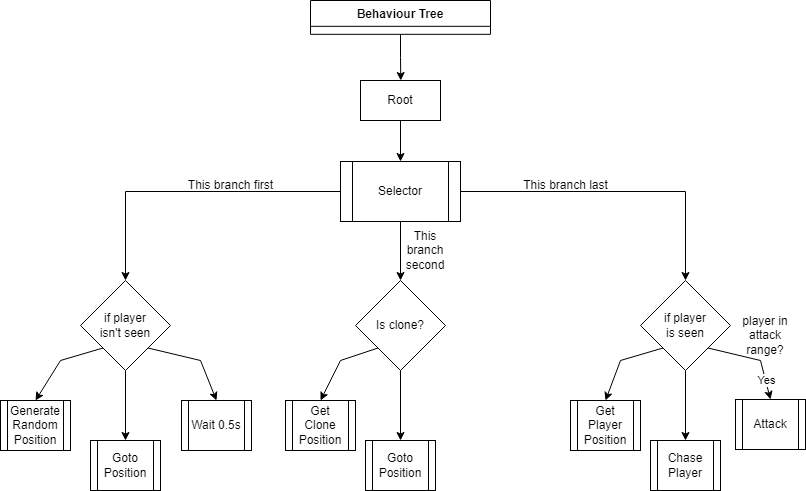

The diagram above was exported from draw.io. Its source (the exported page's mxGraphModel, read from the mxfile embedded in the PNG):
<mxGraphModel dx="2020" dy="1143" grid="1" gridSize="10" guides="1" tooltips="1" connect="1" arrows="1" fold="1" page="1" pageScale="1" pageWidth="827" pageHeight="1169" math="0" shadow="0">
  <root>
    <mxCell id="0" />
    <mxCell id="1" parent="0" />
    <mxCell id="UuILAmCAFl_EnB1I4h-K-2" style="edgeStyle=orthogonalEdgeStyle;rounded=0;orthogonalLoop=1;jettySize=auto;html=1;exitX=0.5;exitY=1;exitDx=0;exitDy=0;" parent="1" source="UuILAmCAFl_EnB1I4h-K-1" edge="1">
      <mxGeometry relative="1" as="geometry">
        <mxPoint x="400.2857142857142" y="80" as="targetPoint" />
      </mxGeometry>
    </mxCell>
    <mxCell id="UuILAmCAFl_EnB1I4h-K-1" value="Behaviour Tree" style="swimlane;fontStyle=1;align=center;verticalAlign=top;childLayout=stackLayout;horizontal=1;startSize=25.818181818181817;horizontalStack=0;resizeParent=1;resizeParentMax=0;resizeLast=0;collapsible=0;marginBottom=0;" parent="1" vertex="1">
      <mxGeometry x="310" width="180" height="33.82" as="geometry" />
    </mxCell>
    <mxCell id="UuILAmCAFl_EnB1I4h-K-5" style="edgeStyle=orthogonalEdgeStyle;rounded=0;orthogonalLoop=1;jettySize=auto;html=1;exitX=0.5;exitY=1;exitDx=0;exitDy=0;entryX=0.5;entryY=0;entryDx=0;entryDy=0;" parent="1" source="UuILAmCAFl_EnB1I4h-K-4" target="UuILAmCAFl_EnB1I4h-K-6" edge="1">
      <mxGeometry relative="1" as="geometry">
        <mxPoint x="400.2857142857142" y="200" as="targetPoint" />
      </mxGeometry>
    </mxCell>
    <mxCell id="UuILAmCAFl_EnB1I4h-K-4" value="Root" style="rounded=0;whiteSpace=wrap;html=1;" parent="1" vertex="1">
      <mxGeometry x="360" y="80" width="80" height="40" as="geometry" />
    </mxCell>
    <mxCell id="UuILAmCAFl_EnB1I4h-K-11" style="edgeStyle=orthogonalEdgeStyle;rounded=0;orthogonalLoop=1;jettySize=auto;html=1;exitX=0.5;exitY=1;exitDx=0;exitDy=0;entryX=0.5;entryY=0;entryDx=0;entryDy=0;" parent="1" source="UuILAmCAFl_EnB1I4h-K-6" target="UuILAmCAFl_EnB1I4h-K-10" edge="1">
      <mxGeometry relative="1" as="geometry" />
    </mxCell>
    <mxCell id="UuILAmCAFl_EnB1I4h-K-12" style="edgeStyle=orthogonalEdgeStyle;rounded=0;orthogonalLoop=1;jettySize=auto;html=1;exitX=0;exitY=0.5;exitDx=0;exitDy=0;entryX=0.5;entryY=0;entryDx=0;entryDy=0;" parent="1" source="UuILAmCAFl_EnB1I4h-K-6" target="UuILAmCAFl_EnB1I4h-K-8" edge="1">
      <mxGeometry relative="1" as="geometry" />
    </mxCell>
    <mxCell id="UuILAmCAFl_EnB1I4h-K-13" style="edgeStyle=orthogonalEdgeStyle;rounded=0;orthogonalLoop=1;jettySize=auto;html=1;exitX=1;exitY=0.5;exitDx=0;exitDy=0;entryX=0.5;entryY=0;entryDx=0;entryDy=0;" parent="1" source="UuILAmCAFl_EnB1I4h-K-6" target="UuILAmCAFl_EnB1I4h-K-9" edge="1">
      <mxGeometry relative="1" as="geometry" />
    </mxCell>
    <mxCell id="UuILAmCAFl_EnB1I4h-K-6" value="Selector" style="shape=process;whiteSpace=wrap;html=1;backgroundOutline=1;" parent="1" vertex="1">
      <mxGeometry x="340" y="161" width="120" height="60" as="geometry" />
    </mxCell>
    <mxCell id="UuILAmCAFl_EnB1I4h-K-23" style="edgeStyle=orthogonalEdgeStyle;rounded=0;orthogonalLoop=1;jettySize=auto;html=1;exitX=0.5;exitY=1;exitDx=0;exitDy=0;entryX=0.5;entryY=0;entryDx=0;entryDy=0;" parent="1" source="UuILAmCAFl_EnB1I4h-K-8" target="UuILAmCAFl_EnB1I4h-K-22" edge="1">
      <mxGeometry relative="1" as="geometry" />
    </mxCell>
    <mxCell id="UuILAmCAFl_EnB1I4h-K-8" value="if player &lt;br&gt;isn't seen" style="rhombus;whiteSpace=wrap;html=1;" parent="1" vertex="1">
      <mxGeometry x="80" y="280" width="90" height="90" as="geometry" />
    </mxCell>
    <mxCell id="UuILAmCAFl_EnB1I4h-K-35" style="edgeStyle=orthogonalEdgeStyle;rounded=0;orthogonalLoop=1;jettySize=auto;html=1;exitX=0.5;exitY=1;exitDx=0;exitDy=0;entryX=0.5;entryY=0;entryDx=0;entryDy=0;" parent="1" source="UuILAmCAFl_EnB1I4h-K-9" target="UuILAmCAFl_EnB1I4h-K-34" edge="1">
      <mxGeometry relative="1" as="geometry" />
    </mxCell>
    <mxCell id="UuILAmCAFl_EnB1I4h-K-9" value="if player &lt;br&gt;is seen" style="rhombus;whiteSpace=wrap;html=1;" parent="1" vertex="1">
      <mxGeometry x="640" y="280" width="90" height="90" as="geometry" />
    </mxCell>
    <mxCell id="UuILAmCAFl_EnB1I4h-K-30" style="edgeStyle=orthogonalEdgeStyle;rounded=0;orthogonalLoop=1;jettySize=auto;html=1;exitX=0.5;exitY=1;exitDx=0;exitDy=0;entryX=0.5;entryY=0;entryDx=0;entryDy=0;" parent="1" source="UuILAmCAFl_EnB1I4h-K-10" target="UuILAmCAFl_EnB1I4h-K-29" edge="1">
      <mxGeometry relative="1" as="geometry" />
    </mxCell>
    <mxCell id="UuILAmCAFl_EnB1I4h-K-10" value="Is clone?" style="rhombus;whiteSpace=wrap;html=1;" parent="1" vertex="1">
      <mxGeometry x="355" y="280" width="90" height="90" as="geometry" />
    </mxCell>
    <mxCell id="UuILAmCAFl_EnB1I4h-K-14" value="This branch first" style="text;html=1;align=center;verticalAlign=middle;resizable=0;points=[];autosize=1;strokeColor=none;fillColor=none;" parent="1" vertex="1">
      <mxGeometry x="175" y="170" width="110" height="30" as="geometry" />
    </mxCell>
    <mxCell id="UuILAmCAFl_EnB1I4h-K-17" value="This branch second" style="text;html=1;strokeColor=none;fillColor=none;align=center;verticalAlign=middle;whiteSpace=wrap;rounded=0;" parent="1" vertex="1">
      <mxGeometry x="405" y="230" width="40" height="40" as="geometry" />
    </mxCell>
    <mxCell id="UuILAmCAFl_EnB1I4h-K-18" value="This branch last" style="text;html=1;align=center;verticalAlign=middle;resizable=0;points=[];autosize=1;strokeColor=none;fillColor=none;" parent="1" vertex="1">
      <mxGeometry x="510" y="170" width="110" height="30" as="geometry" />
    </mxCell>
    <mxCell id="UuILAmCAFl_EnB1I4h-K-20" value="Generate Random Position" style="shape=process;whiteSpace=wrap;html=1;backgroundOutline=1;" parent="1" vertex="1">
      <mxGeometry y="400" width="70" height="50" as="geometry" />
    </mxCell>
    <mxCell id="UuILAmCAFl_EnB1I4h-K-21" value="" style="endArrow=classic;html=1;rounded=0;exitX=0;exitY=1;exitDx=0;exitDy=0;entryX=0.5;entryY=0;entryDx=0;entryDy=0;" parent="1" source="UuILAmCAFl_EnB1I4h-K-8" target="UuILAmCAFl_EnB1I4h-K-20" edge="1">
      <mxGeometry width="50" height="50" relative="1" as="geometry">
        <mxPoint x="360" y="490" as="sourcePoint" />
        <mxPoint x="410" y="440" as="targetPoint" />
        <Array as="points">
          <mxPoint x="60" y="360" />
        </Array>
      </mxGeometry>
    </mxCell>
    <mxCell id="UuILAmCAFl_EnB1I4h-K-22" value="Goto Position" style="shape=process;whiteSpace=wrap;html=1;backgroundOutline=1;" parent="1" vertex="1">
      <mxGeometry x="90" y="440" width="70" height="50" as="geometry" />
    </mxCell>
    <mxCell id="UuILAmCAFl_EnB1I4h-K-24" value="Wait 0.5s" style="shape=process;whiteSpace=wrap;html=1;backgroundOutline=1;" parent="1" vertex="1">
      <mxGeometry x="181" y="400" width="70" height="50" as="geometry" />
    </mxCell>
    <mxCell id="UuILAmCAFl_EnB1I4h-K-25" value="" style="endArrow=classic;html=1;rounded=0;exitX=1;exitY=1;exitDx=0;exitDy=0;entryX=0.5;entryY=0;entryDx=0;entryDy=0;" parent="1" source="UuILAmCAFl_EnB1I4h-K-8" target="UuILAmCAFl_EnB1I4h-K-24" edge="1">
      <mxGeometry width="50" height="50" relative="1" as="geometry">
        <mxPoint x="360" y="490" as="sourcePoint" />
        <mxPoint x="410" y="440" as="targetPoint" />
        <Array as="points">
          <mxPoint x="200" y="360" />
        </Array>
      </mxGeometry>
    </mxCell>
    <mxCell id="UuILAmCAFl_EnB1I4h-K-26" value="Get Clone Position" style="shape=process;whiteSpace=wrap;html=1;backgroundOutline=1;" parent="1" vertex="1">
      <mxGeometry x="285" y="400" width="70" height="50" as="geometry" />
    </mxCell>
    <mxCell id="UuILAmCAFl_EnB1I4h-K-27" value="" style="endArrow=classic;html=1;rounded=0;exitX=0;exitY=1;exitDx=0;exitDy=0;entryX=0.5;entryY=0;entryDx=0;entryDy=0;" parent="1" source="UuILAmCAFl_EnB1I4h-K-10" target="UuILAmCAFl_EnB1I4h-K-26" edge="1">
      <mxGeometry width="50" height="50" relative="1" as="geometry">
        <mxPoint x="360" y="490" as="sourcePoint" />
        <mxPoint x="410" y="440" as="targetPoint" />
        <Array as="points">
          <mxPoint x="340" y="360" />
        </Array>
      </mxGeometry>
    </mxCell>
    <mxCell id="UuILAmCAFl_EnB1I4h-K-29" value="Goto Position" style="shape=process;whiteSpace=wrap;html=1;backgroundOutline=1;" parent="1" vertex="1">
      <mxGeometry x="365" y="440" width="70" height="50" as="geometry" />
    </mxCell>
    <mxCell id="UuILAmCAFl_EnB1I4h-K-31" value="Get Player Position" style="shape=process;whiteSpace=wrap;html=1;backgroundOutline=1;" parent="1" vertex="1">
      <mxGeometry x="570" y="400" width="70" height="50" as="geometry" />
    </mxCell>
    <mxCell id="UuILAmCAFl_EnB1I4h-K-32" value="" style="endArrow=classic;html=1;rounded=0;exitX=0;exitY=1;exitDx=0;exitDy=0;entryX=0.5;entryY=0;entryDx=0;entryDy=0;" parent="1" source="UuILAmCAFl_EnB1I4h-K-9" target="UuILAmCAFl_EnB1I4h-K-31" edge="1">
      <mxGeometry width="50" height="50" relative="1" as="geometry">
        <mxPoint x="510" y="480" as="sourcePoint" />
        <mxPoint x="560" y="430" as="targetPoint" />
        <Array as="points">
          <mxPoint x="620" y="360" />
        </Array>
      </mxGeometry>
    </mxCell>
    <mxCell id="UuILAmCAFl_EnB1I4h-K-34" value="Chase Player" style="shape=process;whiteSpace=wrap;html=1;backgroundOutline=1;" parent="1" vertex="1">
      <mxGeometry x="650" y="440" width="70" height="50" as="geometry" />
    </mxCell>
    <mxCell id="UuILAmCAFl_EnB1I4h-K-36" value="Attack" style="shape=process;whiteSpace=wrap;html=1;backgroundOutline=1;" parent="1" vertex="1">
      <mxGeometry x="735" y="399" width="70" height="50" as="geometry" />
    </mxCell>
    <mxCell id="UuILAmCAFl_EnB1I4h-K-38" value="" style="endArrow=classic;html=1;rounded=0;exitX=1;exitY=1;exitDx=0;exitDy=0;entryX=0.5;entryY=0;entryDx=0;entryDy=0;" parent="1" source="UuILAmCAFl_EnB1I4h-K-9" target="UuILAmCAFl_EnB1I4h-K-36" edge="1">
      <mxGeometry width="50" height="50" relative="1" as="geometry">
        <mxPoint x="690" y="570" as="sourcePoint" />
        <mxPoint x="740" y="520" as="targetPoint" />
        <Array as="points">
          <mxPoint x="760" y="360" />
        </Array>
      </mxGeometry>
    </mxCell>
    <mxCell id="UuILAmCAFl_EnB1I4h-K-41" value="Yes" style="edgeLabel;html=1;align=center;verticalAlign=middle;resizable=0;points=[];" parent="UuILAmCAFl_EnB1I4h-K-38" vertex="1" connectable="0">
      <mxGeometry x="0.5647" y="1" relative="1" as="geometry">
        <mxPoint as="offset" />
      </mxGeometry>
    </mxCell>
    <mxCell id="UuILAmCAFl_EnB1I4h-K-40" value="player in attack range?" style="text;html=1;strokeColor=none;fillColor=none;align=center;verticalAlign=middle;whiteSpace=wrap;rounded=0;" parent="1" vertex="1">
      <mxGeometry x="735" y="320" width="60" height="30" as="geometry" />
    </mxCell>
  </root>
</mxGraphModel>